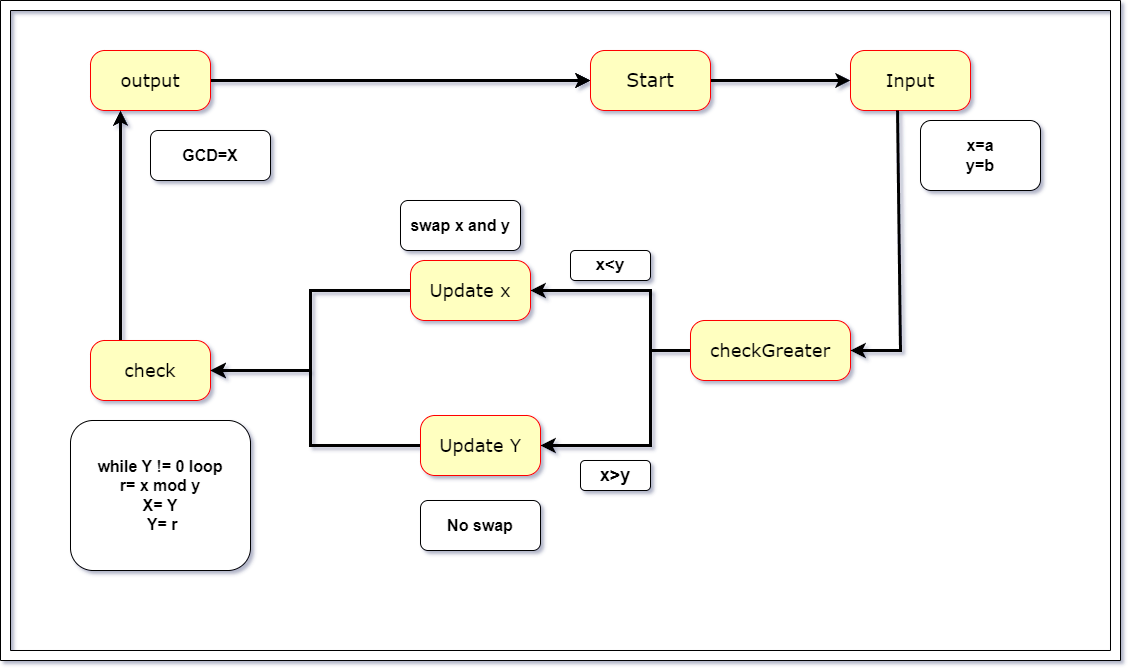

The diagram above was exported from draw.io. Its source (the exported page's mxGraphModel, read from the mxfile embedded in the PNG):
<mxGraphModel dx="2693" dy="820" grid="1" gridSize="10" guides="1" tooltips="1" connect="1" arrows="1" fold="1" page="1" pageScale="1" pageWidth="1100" pageHeight="850" background="none" math="0" shadow="0">
  <root>
    <mxCell id="0" />
    <mxCell id="1" parent="0" />
    <mxCell id="382b91b5511bd0f7-9" value="&lt;font style=&quot;font-size: 18px;&quot;&gt;Input&lt;/font&gt;" style="rounded=1;whiteSpace=wrap;html=1;arcSize=24;fillColor=#ffffc0;strokeColor=#ff0000;shadow=0;comic=0;labelBackgroundColor=none;fontFamily=Verdana;fontSize=12;fontColor=#000000;align=center;" parent="1" vertex="1">
      <mxGeometry x="830" y="60" width="120" height="60" as="geometry" />
    </mxCell>
    <mxCell id="gVYrYkSrxsL3vchYsXo1-49" style="edgeStyle=orthogonalEdgeStyle;rounded=0;orthogonalLoop=1;jettySize=auto;html=1;exitX=1;exitY=0.5;exitDx=0;exitDy=0;entryX=0;entryY=0.5;entryDx=0;entryDy=0;strokeWidth=3;" edge="1" parent="1" source="gVYrYkSrxsL3vchYsXo1-38" target="gVYrYkSrxsL3vchYsXo1-36">
      <mxGeometry relative="1" as="geometry" />
    </mxCell>
    <mxCell id="gVYrYkSrxsL3vchYsXo1-38" value="&lt;span style=&quot;font-size: 18px;&quot;&gt;output&lt;/span&gt;" style="rounded=1;whiteSpace=wrap;html=1;arcSize=24;fillColor=#ffffc0;strokeColor=#ff0000;shadow=0;comic=0;labelBackgroundColor=none;fontFamily=Verdana;fontSize=12;fontColor=#000000;align=center;" vertex="1" parent="1">
      <mxGeometry x="70" y="60" width="120" height="60" as="geometry" />
    </mxCell>
    <mxCell id="gVYrYkSrxsL3vchYsXo1-62" style="edgeStyle=orthogonalEdgeStyle;rounded=0;orthogonalLoop=1;jettySize=auto;html=1;exitX=0;exitY=0.5;exitDx=0;exitDy=0;strokeWidth=3;" edge="1" parent="1" source="gVYrYkSrxsL3vchYsXo1-39" target="gVYrYkSrxsL3vchYsXo1-41">
      <mxGeometry relative="1" as="geometry">
        <Array as="points">
          <mxPoint x="670" y="360" />
          <mxPoint x="630" y="360" />
          <mxPoint x="630" y="300" />
        </Array>
      </mxGeometry>
    </mxCell>
    <mxCell id="gVYrYkSrxsL3vchYsXo1-63" style="edgeStyle=orthogonalEdgeStyle;rounded=0;orthogonalLoop=1;jettySize=auto;html=1;exitX=0;exitY=0.5;exitDx=0;exitDy=0;entryX=1;entryY=0.5;entryDx=0;entryDy=0;strokeWidth=3;" edge="1" parent="1" source="gVYrYkSrxsL3vchYsXo1-39" target="gVYrYkSrxsL3vchYsXo1-42">
      <mxGeometry relative="1" as="geometry">
        <Array as="points">
          <mxPoint x="670" y="360" />
          <mxPoint x="630" y="360" />
          <mxPoint x="630" y="455" />
        </Array>
      </mxGeometry>
    </mxCell>
    <mxCell id="gVYrYkSrxsL3vchYsXo1-39" value="&lt;span style=&quot;font-size: 18px;&quot;&gt;checkGreater&lt;/span&gt;" style="rounded=1;whiteSpace=wrap;html=1;arcSize=24;fillColor=#ffffc0;strokeColor=#ff0000;shadow=0;comic=0;labelBackgroundColor=none;fontFamily=Verdana;fontSize=12;fontColor=#000000;align=center;" vertex="1" parent="1">
      <mxGeometry x="670" y="330" width="160" height="60" as="geometry" />
    </mxCell>
    <mxCell id="gVYrYkSrxsL3vchYsXo1-48" style="edgeStyle=orthogonalEdgeStyle;rounded=0;orthogonalLoop=1;jettySize=auto;html=1;exitX=0.25;exitY=0;exitDx=0;exitDy=0;entryX=0.25;entryY=1;entryDx=0;entryDy=0;strokeWidth=3;" edge="1" parent="1" source="gVYrYkSrxsL3vchYsXo1-40" target="gVYrYkSrxsL3vchYsXo1-38">
      <mxGeometry relative="1" as="geometry" />
    </mxCell>
    <mxCell id="gVYrYkSrxsL3vchYsXo1-40" value="&lt;span style=&quot;font-size: 18px;&quot;&gt;check&lt;/span&gt;" style="rounded=1;whiteSpace=wrap;html=1;arcSize=24;fillColor=#ffffc0;strokeColor=#ff0000;shadow=0;comic=0;labelBackgroundColor=none;fontFamily=Verdana;fontSize=12;fontColor=#000000;align=center;" vertex="1" parent="1">
      <mxGeometry x="70" y="350" width="120" height="60" as="geometry" />
    </mxCell>
    <mxCell id="gVYrYkSrxsL3vchYsXo1-60" style="edgeStyle=orthogonalEdgeStyle;rounded=0;orthogonalLoop=1;jettySize=auto;html=1;exitX=0;exitY=0.5;exitDx=0;exitDy=0;entryX=1;entryY=0.5;entryDx=0;entryDy=0;strokeWidth=3;" edge="1" parent="1" source="gVYrYkSrxsL3vchYsXo1-41" target="gVYrYkSrxsL3vchYsXo1-40">
      <mxGeometry relative="1" as="geometry" />
    </mxCell>
    <mxCell id="gVYrYkSrxsL3vchYsXo1-41" value="&lt;span style=&quot;font-size: 18px;&quot;&gt;Update x&lt;/span&gt;" style="rounded=1;whiteSpace=wrap;html=1;arcSize=24;fillColor=#ffffc0;strokeColor=#ff0000;shadow=0;comic=0;labelBackgroundColor=none;fontFamily=Verdana;fontSize=12;fontColor=#000000;align=center;" vertex="1" parent="1">
      <mxGeometry x="390" y="270" width="120" height="60" as="geometry" />
    </mxCell>
    <mxCell id="gVYrYkSrxsL3vchYsXo1-61" style="edgeStyle=orthogonalEdgeStyle;rounded=0;orthogonalLoop=1;jettySize=auto;html=1;exitX=0;exitY=0.5;exitDx=0;exitDy=0;strokeWidth=3;" edge="1" parent="1" source="gVYrYkSrxsL3vchYsXo1-42">
      <mxGeometry relative="1" as="geometry">
        <mxPoint x="190" y="380" as="targetPoint" />
        <Array as="points">
          <mxPoint x="290" y="455" />
          <mxPoint x="290" y="380" />
          <mxPoint x="190" y="380" />
        </Array>
      </mxGeometry>
    </mxCell>
    <mxCell id="gVYrYkSrxsL3vchYsXo1-42" value="&lt;span style=&quot;font-size: 18px;&quot;&gt;Update Y&lt;/span&gt;" style="rounded=1;whiteSpace=wrap;html=1;arcSize=24;fillColor=#ffffc0;strokeColor=#ff0000;shadow=0;comic=0;labelBackgroundColor=none;fontFamily=Verdana;fontSize=12;fontColor=#000000;align=center;" vertex="1" parent="1">
      <mxGeometry x="400" y="425" width="120" height="60" as="geometry" />
    </mxCell>
    <mxCell id="gVYrYkSrxsL3vchYsXo1-43" value="" style="endArrow=classic;html=1;rounded=0;strokeWidth=3;" edge="1" parent="1" source="gVYrYkSrxsL3vchYsXo1-36">
      <mxGeometry width="50" height="50" relative="1" as="geometry">
        <mxPoint x="390" y="90" as="sourcePoint" />
        <mxPoint x="830" y="90" as="targetPoint" />
        <Array as="points">
          <mxPoint x="620" y="90" />
        </Array>
      </mxGeometry>
    </mxCell>
    <mxCell id="gVYrYkSrxsL3vchYsXo1-44" value="" style="endArrow=classic;html=1;rounded=0;strokeWidth=3;entryX=1;entryY=0.5;entryDx=0;entryDy=0;exitX=0.392;exitY=1;exitDx=0;exitDy=0;exitPerimeter=0;" edge="1" parent="1" source="382b91b5511bd0f7-9" target="gVYrYkSrxsL3vchYsXo1-39">
      <mxGeometry width="50" height="50" relative="1" as="geometry">
        <mxPoint x="880" y="150" as="sourcePoint" />
        <mxPoint x="550" y="315.34000000000003" as="targetPoint" />
        <Array as="points">
          <mxPoint x="880" y="360" />
        </Array>
      </mxGeometry>
    </mxCell>
    <mxCell id="gVYrYkSrxsL3vchYsXo1-50" value="" style="endArrow=classic;html=1;rounded=0;strokeWidth=3;" edge="1" parent="1" target="gVYrYkSrxsL3vchYsXo1-36">
      <mxGeometry width="50" height="50" relative="1" as="geometry">
        <mxPoint x="390" y="90" as="sourcePoint" />
        <mxPoint x="580" y="110" as="targetPoint" />
        <Array as="points" />
      </mxGeometry>
    </mxCell>
    <mxCell id="gVYrYkSrxsL3vchYsXo1-36" value="&lt;font style=&quot;font-size: 19px;&quot;&gt;Start&lt;/font&gt;" style="rounded=1;whiteSpace=wrap;html=1;arcSize=24;fillColor=#ffffc0;strokeColor=#ff0000;shadow=0;comic=0;labelBackgroundColor=none;fontFamily=Verdana;fontSize=12;fontColor=#000000;align=center;" vertex="1" parent="1">
      <mxGeometry x="570" y="60" width="120" height="60" as="geometry" />
    </mxCell>
    <mxCell id="gVYrYkSrxsL3vchYsXo1-52" value="&lt;font style=&quot;font-size: 16px;&quot;&gt;&lt;b&gt;x=a&lt;br&gt;y=b&lt;/b&gt;&lt;/font&gt;" style="rounded=1;whiteSpace=wrap;html=1;" vertex="1" parent="1">
      <mxGeometry x="900" y="130" width="120" height="70" as="geometry" />
    </mxCell>
    <mxCell id="gVYrYkSrxsL3vchYsXo1-54" value="&lt;font style=&quot;font-size: 17px;&quot;&gt;&lt;b&gt;x&amp;lt;y&lt;/b&gt;&lt;/font&gt;" style="rounded=1;whiteSpace=wrap;html=1;" vertex="1" parent="1">
      <mxGeometry x="550" y="260" width="80" height="30" as="geometry" />
    </mxCell>
    <mxCell id="gVYrYkSrxsL3vchYsXo1-55" value="&lt;font size=&quot;1&quot; style=&quot;&quot;&gt;&lt;b style=&quot;font-size: 18px;&quot;&gt;x&amp;gt;y&lt;/b&gt;&lt;/font&gt;" style="rounded=1;whiteSpace=wrap;html=1;" vertex="1" parent="1">
      <mxGeometry x="560" y="470" width="70" height="30" as="geometry" />
    </mxCell>
    <mxCell id="gVYrYkSrxsL3vchYsXo1-56" value="&lt;font style=&quot;font-size: 16px;&quot;&gt;&lt;b&gt;swap x and y&lt;/b&gt;&lt;/font&gt;" style="rounded=1;whiteSpace=wrap;html=1;" vertex="1" parent="1">
      <mxGeometry x="380" y="210" width="120" height="50" as="geometry" />
    </mxCell>
    <mxCell id="gVYrYkSrxsL3vchYsXo1-58" value="&lt;span style=&quot;font-size: 16px;&quot;&gt;&lt;b&gt;No swap&lt;/b&gt;&lt;/span&gt;" style="rounded=1;whiteSpace=wrap;html=1;" vertex="1" parent="1">
      <mxGeometry x="400" y="510" width="120" height="50" as="geometry" />
    </mxCell>
    <mxCell id="gVYrYkSrxsL3vchYsXo1-64" value="&lt;div style=&quot;font-size: 16px;&quot;&gt;&lt;font style=&quot;font-size: 16px;&quot;&gt;&lt;b&gt;while Y != 0 loop&lt;/b&gt;&lt;/font&gt;&lt;/div&gt;&lt;div style=&quot;font-size: 16px;&quot;&gt;&lt;font style=&quot;font-size: 16px;&quot;&gt;&lt;b&gt;r= x mod y&lt;/b&gt;&lt;/font&gt;&lt;/div&gt;&lt;div style=&quot;font-size: 16px;&quot;&gt;&lt;b style=&quot;background-color: initial;&quot;&gt;X= Y&lt;/b&gt;&lt;/div&gt;&lt;div style=&quot;font-size: 16px;&quot;&gt;&lt;b style=&quot;background-color: initial;&quot;&gt;&lt;span style=&quot;white-space: pre;&quot;&gt;&amp;nbsp;Y&lt;/span&gt;= r&lt;/b&gt;&lt;/div&gt;" style="rounded=1;whiteSpace=wrap;html=1;align=center;" vertex="1" parent="1">
      <mxGeometry x="50" y="430" width="180" height="150" as="geometry" />
    </mxCell>
    <mxCell id="gVYrYkSrxsL3vchYsXo1-65" value="&lt;span style=&quot;font-size: 16px;&quot;&gt;&lt;b&gt;GCD=X&lt;/b&gt;&lt;/span&gt;" style="rounded=1;whiteSpace=wrap;html=1;" vertex="1" parent="1">
      <mxGeometry x="130" y="140" width="120" height="50" as="geometry" />
    </mxCell>
    <mxCell id="gVYrYkSrxsL3vchYsXo1-67" value="" style="verticalLabelPosition=bottom;verticalAlign=top;html=1;shape=mxgraph.basic.frame;dx=10;whiteSpace=wrap;" vertex="1" parent="1">
      <mxGeometry x="-20" y="10" width="1120" height="660" as="geometry" />
    </mxCell>
  </root>
</mxGraphModel>